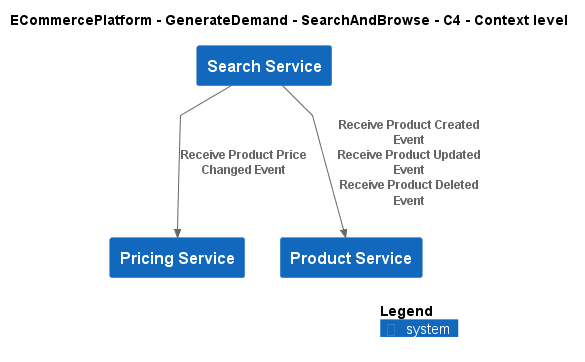

The diagram above was rendered by PlantUML. Its source (embedded in the PNG):
@startuml
!include ..\..\..\.c4s\C4_Context.puml

AddElementTag("c4interflow:lifecycle:new", $bgColor=green, $fontColor=#ffffff, $borderColor=green, $shadowing="False")
AddElementTag("c4interflow:lifecycle:changed", $bgColor=orange, $fontColor=#ffffff, $borderColor=orange, $shadowing="False")
AddElementTag("c4interflow:lifecycle:removed", $bgColor=red, $fontColor=#ffffff, $borderColor=red, $shadowing="False")

AddRelTag("c4interflow:lifecycle:new", $textColor=green, $lineColor=green)
AddRelTag("c4interflow:lifecycle:changed", $textColor=orange, $lineColor=orange)
AddRelTag("c4interflow:lifecycle:removed", $textColor=red, $lineColor=red)

SHOW_PERSON_PORTRAIT()
LAYOUT_TOP_DOWN()

skinparam linetype polyline

title ECommercePlatform - GenerateDemand - SearchAndBrowse - C4 - Context level

System(ECommercePlatform.GenerateDemand.SearchAndBrowse.SoftwareSystems.SearchService, "Search Service", "")
System(ECommercePlatform.CreateProduct.PriceManagement.SoftwareSystems.PricingService, "Pricing Service", "")
System(ECommercePlatform.CreateProduct.ProductInformationManagement.SoftwareSystems.ProductService, "Product Service", "")

Rel(ECommercePlatform.GenerateDemand.SearchAndBrowse.SoftwareSystems.SearchService, ECommercePlatform.CreateProduct.PriceManagement.SoftwareSystems.PricingService, "Receive Product Price Changed Event")
Rel(ECommercePlatform.GenerateDemand.SearchAndBrowse.SoftwareSystems.SearchService, ECommercePlatform.CreateProduct.ProductInformationManagement.SoftwareSystems.ProductService, "Receive Product Created Event\nReceive Product Updated Event\nReceive Product Deleted Event")


SHOW_LEGEND()
@enduml